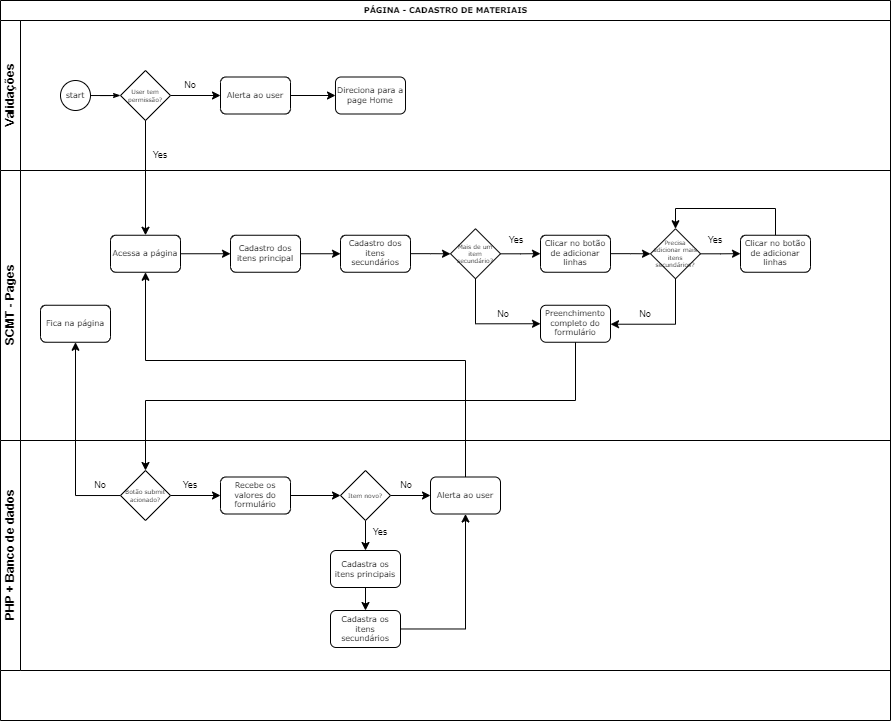

The diagram above was exported from draw.io. Its source (the exported page's mxGraphModel, read from the mxfile embedded in the PNG):
<mxGraphModel dx="981" dy="526" grid="1" gridSize="10" guides="1" tooltips="1" connect="1" arrows="1" fold="1" page="1" pageScale="1" pageWidth="1100" pageHeight="850" background="none" math="0" shadow="0">
  <root>
    <mxCell id="0" />
    <mxCell id="1" parent="0" />
    <mxCell id="2b4e8129b02d487f-1" value="PÁGINA - CADASTRO DE MATERIAIS" style="swimlane;html=1;childLayout=stackLayout;horizontal=1;startSize=20;horizontalStack=0;rounded=0;shadow=0;labelBackgroundColor=none;strokeWidth=1;fontFamily=Verdana;fontSize=8;align=center;" parent="1" vertex="1">
      <mxGeometry x="180" y="70" width="890" height="720" as="geometry" />
    </mxCell>
    <mxCell id="2b4e8129b02d487f-2" value="Validações" style="swimlane;html=1;startSize=20;horizontal=0;" parent="2b4e8129b02d487f-1" vertex="1">
      <mxGeometry y="20" width="890" height="150" as="geometry" />
    </mxCell>
    <mxCell id="2b4e8129b02d487f-18" style="edgeStyle=orthogonalEdgeStyle;rounded=0;html=1;labelBackgroundColor=none;startArrow=none;startFill=0;startSize=5;endArrow=classicThin;endFill=1;endSize=5;jettySize=auto;orthogonalLoop=1;strokeWidth=1;fontFamily=Verdana;fontSize=8" parent="2b4e8129b02d487f-2" source="2b4e8129b02d487f-5" edge="1">
      <mxGeometry relative="1" as="geometry">
        <mxPoint x="120.00000000000011" y="75" as="targetPoint" />
      </mxGeometry>
    </mxCell>
    <mxCell id="2b4e8129b02d487f-5" value="start" style="ellipse;whiteSpace=wrap;html=1;rounded=0;shadow=0;labelBackgroundColor=none;strokeWidth=1;fontFamily=Verdana;fontSize=8;align=center;" parent="2b4e8129b02d487f-2" vertex="1">
      <mxGeometry x="60" y="60" width="30" height="30" as="geometry" />
    </mxCell>
    <mxCell id="EeEG6P1UcPNVLmZosaJV-40" value="" style="edgeStyle=orthogonalEdgeStyle;rounded=0;orthogonalLoop=1;jettySize=auto;html=1;fontSize=9;" edge="1" parent="2b4e8129b02d487f-2" source="EeEG6P1UcPNVLmZosaJV-1" target="EeEG6P1UcPNVLmZosaJV-39">
      <mxGeometry relative="1" as="geometry" />
    </mxCell>
    <mxCell id="EeEG6P1UcPNVLmZosaJV-1" value="User tem permissão?" style="strokeWidth=1;html=1;shape=mxgraph.flowchart.decision;whiteSpace=wrap;rounded=1;shadow=0;labelBackgroundColor=none;fontFamily=Verdana;fontSize=6;align=center;" vertex="1" parent="2b4e8129b02d487f-2">
      <mxGeometry x="120" y="50" width="50" height="50" as="geometry" />
    </mxCell>
    <mxCell id="EeEG6P1UcPNVLmZosaJV-36" value="Yes" style="text;html=1;strokeColor=none;fillColor=none;align=center;verticalAlign=middle;whiteSpace=wrap;rounded=0;fontSize=9;" vertex="1" parent="2b4e8129b02d487f-2">
      <mxGeometry x="150" y="130" width="20" height="10" as="geometry" />
    </mxCell>
    <mxCell id="EeEG6P1UcPNVLmZosaJV-42" value="" style="edgeStyle=orthogonalEdgeStyle;rounded=0;orthogonalLoop=1;jettySize=auto;html=1;fontSize=9;" edge="1" parent="2b4e8129b02d487f-2" source="EeEG6P1UcPNVLmZosaJV-39" target="EeEG6P1UcPNVLmZosaJV-41">
      <mxGeometry relative="1" as="geometry" />
    </mxCell>
    <mxCell id="EeEG6P1UcPNVLmZosaJV-39" value="Alerta ao user" style="rounded=1;whiteSpace=wrap;html=1;shadow=0;labelBackgroundColor=none;strokeWidth=1;fontFamily=Verdana;fontSize=8;align=center;" vertex="1" parent="2b4e8129b02d487f-2">
      <mxGeometry x="220" y="56.49999999999997" width="70" height="37" as="geometry" />
    </mxCell>
    <mxCell id="EeEG6P1UcPNVLmZosaJV-41" value="Direciona para a page Home" style="rounded=1;whiteSpace=wrap;html=1;shadow=0;labelBackgroundColor=none;strokeWidth=1;fontFamily=Verdana;fontSize=8;align=center;" vertex="1" parent="2b4e8129b02d487f-2">
      <mxGeometry x="335" y="56.49999999999997" width="70" height="37" as="geometry" />
    </mxCell>
    <mxCell id="EeEG6P1UcPNVLmZosaJV-72" value="No" style="text;html=1;strokeColor=none;fillColor=none;align=center;verticalAlign=middle;whiteSpace=wrap;rounded=0;fontSize=9;" vertex="1" parent="2b4e8129b02d487f-2">
      <mxGeometry x="180" y="60" width="20" height="10" as="geometry" />
    </mxCell>
    <mxCell id="2b4e8129b02d487f-3" value="SCMT - Pages" style="swimlane;html=1;startSize=20;horizontal=0;" parent="2b4e8129b02d487f-1" vertex="1">
      <mxGeometry y="170" width="890" height="270" as="geometry" />
    </mxCell>
    <mxCell id="EeEG6P1UcPNVLmZosaJV-4" value="" style="edgeStyle=orthogonalEdgeStyle;rounded=0;orthogonalLoop=1;jettySize=auto;html=1;fontSize=6;" edge="1" parent="2b4e8129b02d487f-3" source="2b4e8129b02d487f-7" target="EeEG6P1UcPNVLmZosaJV-3">
      <mxGeometry relative="1" as="geometry" />
    </mxCell>
    <mxCell id="2b4e8129b02d487f-7" value="Acessa a página" style="rounded=1;whiteSpace=wrap;html=1;shadow=0;labelBackgroundColor=none;strokeWidth=1;fontFamily=Verdana;fontSize=8;align=center;" parent="2b4e8129b02d487f-3" vertex="1">
      <mxGeometry x="110" y="64.74999999999997" width="70" height="37" as="geometry" />
    </mxCell>
    <mxCell id="EeEG6P1UcPNVLmZosaJV-6" value="" style="edgeStyle=orthogonalEdgeStyle;rounded=0;orthogonalLoop=1;jettySize=auto;html=1;fontSize=6;" edge="1" parent="2b4e8129b02d487f-3" source="EeEG6P1UcPNVLmZosaJV-3" target="EeEG6P1UcPNVLmZosaJV-5">
      <mxGeometry relative="1" as="geometry" />
    </mxCell>
    <mxCell id="EeEG6P1UcPNVLmZosaJV-3" value="Cadastro dos itens principal" style="rounded=1;whiteSpace=wrap;html=1;shadow=0;labelBackgroundColor=none;strokeWidth=1;fontFamily=Verdana;fontSize=8;align=center;" vertex="1" parent="2b4e8129b02d487f-3">
      <mxGeometry x="230" y="64.74999999999997" width="70" height="37" as="geometry" />
    </mxCell>
    <mxCell id="EeEG6P1UcPNVLmZosaJV-8" value="" style="edgeStyle=orthogonalEdgeStyle;rounded=0;orthogonalLoop=1;jettySize=auto;html=1;fontSize=6;" edge="1" parent="2b4e8129b02d487f-3" source="EeEG6P1UcPNVLmZosaJV-5" target="EeEG6P1UcPNVLmZosaJV-7">
      <mxGeometry relative="1" as="geometry" />
    </mxCell>
    <mxCell id="EeEG6P1UcPNVLmZosaJV-5" value="Cadastro dos itens secundários" style="rounded=1;whiteSpace=wrap;html=1;shadow=0;labelBackgroundColor=none;strokeWidth=1;fontFamily=Verdana;fontSize=8;align=center;" vertex="1" parent="2b4e8129b02d487f-3">
      <mxGeometry x="340" y="64.74999999999997" width="70" height="37" as="geometry" />
    </mxCell>
    <mxCell id="EeEG6P1UcPNVLmZosaJV-18" value="" style="edgeStyle=orthogonalEdgeStyle;rounded=0;orthogonalLoop=1;jettySize=auto;html=1;fontSize=6;" edge="1" parent="2b4e8129b02d487f-3" source="EeEG6P1UcPNVLmZosaJV-7" target="EeEG6P1UcPNVLmZosaJV-17">
      <mxGeometry relative="1" as="geometry" />
    </mxCell>
    <mxCell id="EeEG6P1UcPNVLmZosaJV-73" style="edgeStyle=orthogonalEdgeStyle;rounded=0;orthogonalLoop=1;jettySize=auto;html=1;entryX=0;entryY=0.5;entryDx=0;entryDy=0;fontSize=9;" edge="1" parent="2b4e8129b02d487f-3" source="EeEG6P1UcPNVLmZosaJV-7" target="EeEG6P1UcPNVLmZosaJV-32">
      <mxGeometry relative="1" as="geometry">
        <Array as="points">
          <mxPoint x="475" y="152.75" />
        </Array>
      </mxGeometry>
    </mxCell>
    <mxCell id="EeEG6P1UcPNVLmZosaJV-7" value="Mais de um item secundário?" style="strokeWidth=1;html=1;shape=mxgraph.flowchart.decision;whiteSpace=wrap;rounded=1;shadow=0;labelBackgroundColor=none;fontFamily=Verdana;fontSize=6;align=center;" vertex="1" parent="2b4e8129b02d487f-3">
      <mxGeometry x="450" y="58.25" width="50" height="50" as="geometry" />
    </mxCell>
    <mxCell id="EeEG6P1UcPNVLmZosaJV-34" value="" style="edgeStyle=orthogonalEdgeStyle;rounded=0;orthogonalLoop=1;jettySize=auto;html=1;fontSize=6;" edge="1" parent="2b4e8129b02d487f-3" source="EeEG6P1UcPNVLmZosaJV-17" target="EeEG6P1UcPNVLmZosaJV-31">
      <mxGeometry relative="1" as="geometry" />
    </mxCell>
    <mxCell id="EeEG6P1UcPNVLmZosaJV-17" value="Clicar no botão de adicionar linhas" style="rounded=1;whiteSpace=wrap;html=1;shadow=0;labelBackgroundColor=none;strokeWidth=1;fontFamily=Verdana;fontSize=8;align=center;" vertex="1" parent="2b4e8129b02d487f-3">
      <mxGeometry x="540" y="64.74999999999997" width="70" height="37" as="geometry" />
    </mxCell>
    <mxCell id="EeEG6P1UcPNVLmZosaJV-35" value="" style="edgeStyle=orthogonalEdgeStyle;rounded=0;orthogonalLoop=1;jettySize=auto;html=1;fontSize=6;" edge="1" parent="2b4e8129b02d487f-3" source="EeEG6P1UcPNVLmZosaJV-31" target="EeEG6P1UcPNVLmZosaJV-33">
      <mxGeometry relative="1" as="geometry" />
    </mxCell>
    <mxCell id="EeEG6P1UcPNVLmZosaJV-75" style="edgeStyle=orthogonalEdgeStyle;rounded=0;orthogonalLoop=1;jettySize=auto;html=1;entryX=1;entryY=0.5;entryDx=0;entryDy=0;fontSize=9;" edge="1" parent="2b4e8129b02d487f-3" source="EeEG6P1UcPNVLmZosaJV-31" target="EeEG6P1UcPNVLmZosaJV-32">
      <mxGeometry relative="1" as="geometry">
        <Array as="points">
          <mxPoint x="675" y="153.75" />
          <mxPoint x="610" y="153.75" />
        </Array>
      </mxGeometry>
    </mxCell>
    <mxCell id="EeEG6P1UcPNVLmZosaJV-31" value="Precisa adicionar mais itens secundários?" style="strokeWidth=1;html=1;shape=mxgraph.flowchart.decision;whiteSpace=wrap;rounded=1;shadow=0;labelBackgroundColor=none;fontFamily=Verdana;fontSize=6;align=center;" vertex="1" parent="2b4e8129b02d487f-3">
      <mxGeometry x="650" y="58.25" width="50" height="50" as="geometry" />
    </mxCell>
    <mxCell id="EeEG6P1UcPNVLmZosaJV-32" value="Preenchimento completo do formulário" style="rounded=1;whiteSpace=wrap;html=1;shadow=0;labelBackgroundColor=none;strokeWidth=1;fontFamily=Verdana;fontSize=8;align=center;" vertex="1" parent="2b4e8129b02d487f-3">
      <mxGeometry x="540" y="134.74999999999997" width="70" height="37" as="geometry" />
    </mxCell>
    <mxCell id="EeEG6P1UcPNVLmZosaJV-77" style="edgeStyle=orthogonalEdgeStyle;rounded=0;orthogonalLoop=1;jettySize=auto;html=1;entryX=0.5;entryY=0;entryDx=0;entryDy=0;entryPerimeter=0;fontSize=9;" edge="1" parent="2b4e8129b02d487f-3" source="EeEG6P1UcPNVLmZosaJV-33" target="EeEG6P1UcPNVLmZosaJV-31">
      <mxGeometry relative="1" as="geometry">
        <Array as="points">
          <mxPoint x="775" y="38" />
          <mxPoint x="675" y="38" />
        </Array>
      </mxGeometry>
    </mxCell>
    <mxCell id="EeEG6P1UcPNVLmZosaJV-33" value="Clicar no botão de adicionar linhas" style="rounded=1;whiteSpace=wrap;html=1;shadow=0;labelBackgroundColor=none;strokeWidth=1;fontFamily=Verdana;fontSize=8;align=center;" vertex="1" parent="2b4e8129b02d487f-3">
      <mxGeometry x="740" y="64.74999999999997" width="70" height="37" as="geometry" />
    </mxCell>
    <mxCell id="EeEG6P1UcPNVLmZosaJV-37" value="Yes" style="text;html=1;strokeColor=none;fillColor=none;align=center;verticalAlign=middle;whiteSpace=wrap;rounded=0;fontSize=9;" vertex="1" parent="2b4e8129b02d487f-3">
      <mxGeometry x="506" y="64.75" width="20" height="10" as="geometry" />
    </mxCell>
    <mxCell id="EeEG6P1UcPNVLmZosaJV-38" value="Yes" style="text;html=1;strokeColor=none;fillColor=none;align=center;verticalAlign=middle;whiteSpace=wrap;rounded=0;fontSize=9;" vertex="1" parent="2b4e8129b02d487f-3">
      <mxGeometry x="705" y="64.75" width="20" height="10" as="geometry" />
    </mxCell>
    <mxCell id="EeEG6P1UcPNVLmZosaJV-74" value="No" style="text;html=1;strokeColor=none;fillColor=none;align=center;verticalAlign=middle;whiteSpace=wrap;rounded=0;fontSize=9;" vertex="1" parent="2b4e8129b02d487f-3">
      <mxGeometry x="493" y="138.75" width="20" height="10" as="geometry" />
    </mxCell>
    <mxCell id="EeEG6P1UcPNVLmZosaJV-76" value="No" style="text;html=1;strokeColor=none;fillColor=none;align=center;verticalAlign=middle;whiteSpace=wrap;rounded=0;fontSize=9;" vertex="1" parent="2b4e8129b02d487f-3">
      <mxGeometry x="635" y="138.75" width="20" height="10" as="geometry" />
    </mxCell>
    <mxCell id="EeEG6P1UcPNVLmZosaJV-104" value="Fica na página" style="rounded=1;whiteSpace=wrap;html=1;shadow=0;labelBackgroundColor=none;strokeWidth=1;fontFamily=Verdana;fontSize=8;align=center;" vertex="1" parent="2b4e8129b02d487f-3">
      <mxGeometry x="40" y="134.74999999999997" width="70" height="37" as="geometry" />
    </mxCell>
    <mxCell id="EeEG6P1UcPNVLmZosaJV-2" value="" style="edgeStyle=orthogonalEdgeStyle;rounded=0;orthogonalLoop=1;jettySize=auto;html=1;fontSize=6;" edge="1" parent="2b4e8129b02d487f-1" source="EeEG6P1UcPNVLmZosaJV-1" target="2b4e8129b02d487f-7">
      <mxGeometry relative="1" as="geometry" />
    </mxCell>
    <mxCell id="EeEG6P1UcPNVLmZosaJV-101" style="edgeStyle=orthogonalEdgeStyle;rounded=0;orthogonalLoop=1;jettySize=auto;html=1;fontSize=9;entryX=0.5;entryY=0;entryDx=0;entryDy=0;entryPerimeter=0;" edge="1" parent="2b4e8129b02d487f-1" source="EeEG6P1UcPNVLmZosaJV-32" target="EeEG6P1UcPNVLmZosaJV-102">
      <mxGeometry relative="1" as="geometry">
        <mxPoint x="95" y="430" as="targetPoint" />
        <Array as="points">
          <mxPoint x="575" y="400" />
          <mxPoint x="145" y="400" />
        </Array>
      </mxGeometry>
    </mxCell>
    <mxCell id="EeEG6P1UcPNVLmZosaJV-105" style="edgeStyle=orthogonalEdgeStyle;rounded=0;orthogonalLoop=1;jettySize=auto;html=1;fontSize=9;" edge="1" parent="2b4e8129b02d487f-1" source="EeEG6P1UcPNVLmZosaJV-102" target="EeEG6P1UcPNVLmZosaJV-104">
      <mxGeometry relative="1" as="geometry" />
    </mxCell>
    <mxCell id="EeEG6P1UcPNVLmZosaJV-195" style="edgeStyle=orthogonalEdgeStyle;rounded=0;orthogonalLoop=1;jettySize=auto;html=1;entryX=0.5;entryY=1;entryDx=0;entryDy=0;fontSize=9;" edge="1" parent="2b4e8129b02d487f-1" source="EeEG6P1UcPNVLmZosaJV-193" target="2b4e8129b02d487f-7">
      <mxGeometry relative="1" as="geometry">
        <Array as="points">
          <mxPoint x="465" y="360" />
          <mxPoint x="145" y="360" />
        </Array>
      </mxGeometry>
    </mxCell>
    <mxCell id="2b4e8129b02d487f-4" value="PHP + Banco de dados" style="swimlane;html=1;startSize=20;horizontal=0;" parent="2b4e8129b02d487f-1" vertex="1">
      <mxGeometry y="440" width="890" height="230" as="geometry" />
    </mxCell>
    <mxCell id="EeEG6P1UcPNVLmZosaJV-147" value="" style="edgeStyle=orthogonalEdgeStyle;rounded=0;orthogonalLoop=1;jettySize=auto;html=1;fontSize=9;" edge="1" parent="2b4e8129b02d487f-4" source="EeEG6P1UcPNVLmZosaJV-102" target="EeEG6P1UcPNVLmZosaJV-146">
      <mxGeometry relative="1" as="geometry" />
    </mxCell>
    <mxCell id="EeEG6P1UcPNVLmZosaJV-102" value="Botão submit acionado?" style="strokeWidth=1;html=1;shape=mxgraph.flowchart.decision;whiteSpace=wrap;rounded=1;shadow=0;labelBackgroundColor=none;fontFamily=Verdana;fontSize=6;align=center;" vertex="1" parent="2b4e8129b02d487f-4">
      <mxGeometry x="120" y="30" width="50" height="50" as="geometry" />
    </mxCell>
    <mxCell id="EeEG6P1UcPNVLmZosaJV-145" value="No" style="text;html=1;strokeColor=none;fillColor=none;align=center;verticalAlign=middle;whiteSpace=wrap;rounded=0;fontSize=9;" vertex="1" parent="2b4e8129b02d487f-4">
      <mxGeometry x="90" y="40" width="20" height="10" as="geometry" />
    </mxCell>
    <mxCell id="EeEG6P1UcPNVLmZosaJV-192" value="" style="edgeStyle=orthogonalEdgeStyle;rounded=0;orthogonalLoop=1;jettySize=auto;html=1;fontSize=9;" edge="1" parent="2b4e8129b02d487f-4" source="EeEG6P1UcPNVLmZosaJV-146" target="EeEG6P1UcPNVLmZosaJV-191">
      <mxGeometry relative="1" as="geometry" />
    </mxCell>
    <mxCell id="EeEG6P1UcPNVLmZosaJV-146" value="Recebe os valores do formulário" style="rounded=1;whiteSpace=wrap;html=1;shadow=0;labelBackgroundColor=none;strokeWidth=1;fontFamily=Verdana;fontSize=8;align=center;" vertex="1" parent="2b4e8129b02d487f-4">
      <mxGeometry x="220" y="36.5" width="70" height="37" as="geometry" />
    </mxCell>
    <mxCell id="EeEG6P1UcPNVLmZosaJV-190" value="Yes" style="text;html=1;strokeColor=none;fillColor=none;align=center;verticalAlign=middle;whiteSpace=wrap;rounded=0;fontSize=9;" vertex="1" parent="2b4e8129b02d487f-4">
      <mxGeometry x="180" y="40" width="20" height="10" as="geometry" />
    </mxCell>
    <mxCell id="EeEG6P1UcPNVLmZosaJV-194" value="" style="edgeStyle=orthogonalEdgeStyle;rounded=0;orthogonalLoop=1;jettySize=auto;html=1;fontSize=9;" edge="1" parent="2b4e8129b02d487f-4" source="EeEG6P1UcPNVLmZosaJV-191" target="EeEG6P1UcPNVLmZosaJV-193">
      <mxGeometry relative="1" as="geometry" />
    </mxCell>
    <mxCell id="EeEG6P1UcPNVLmZosaJV-198" value="" style="edgeStyle=orthogonalEdgeStyle;rounded=0;orthogonalLoop=1;jettySize=auto;html=1;fontSize=9;" edge="1" parent="2b4e8129b02d487f-4" source="EeEG6P1UcPNVLmZosaJV-191" target="EeEG6P1UcPNVLmZosaJV-197">
      <mxGeometry relative="1" as="geometry" />
    </mxCell>
    <mxCell id="EeEG6P1UcPNVLmZosaJV-191" value="Item novo?" style="strokeWidth=1;html=1;shape=mxgraph.flowchart.decision;whiteSpace=wrap;rounded=1;shadow=0;labelBackgroundColor=none;fontFamily=Verdana;fontSize=6;align=center;" vertex="1" parent="2b4e8129b02d487f-4">
      <mxGeometry x="340" y="30" width="50" height="50" as="geometry" />
    </mxCell>
    <mxCell id="EeEG6P1UcPNVLmZosaJV-193" value="Alerta ao user" style="rounded=1;whiteSpace=wrap;html=1;shadow=0;labelBackgroundColor=none;strokeWidth=1;fontFamily=Verdana;fontSize=8;align=center;" vertex="1" parent="2b4e8129b02d487f-4">
      <mxGeometry x="430" y="36.5" width="70" height="37" as="geometry" />
    </mxCell>
    <mxCell id="EeEG6P1UcPNVLmZosaJV-196" value="No" style="text;html=1;strokeColor=none;fillColor=none;align=center;verticalAlign=middle;whiteSpace=wrap;rounded=0;fontSize=9;" vertex="1" parent="2b4e8129b02d487f-4">
      <mxGeometry x="396" y="40" width="20" height="10" as="geometry" />
    </mxCell>
    <mxCell id="EeEG6P1UcPNVLmZosaJV-201" value="" style="edgeStyle=orthogonalEdgeStyle;rounded=0;orthogonalLoop=1;jettySize=auto;html=1;fontSize=9;" edge="1" parent="2b4e8129b02d487f-4" source="EeEG6P1UcPNVLmZosaJV-197" target="EeEG6P1UcPNVLmZosaJV-200">
      <mxGeometry relative="1" as="geometry" />
    </mxCell>
    <mxCell id="EeEG6P1UcPNVLmZosaJV-197" value="Cadastra os itens principais" style="rounded=1;whiteSpace=wrap;html=1;shadow=0;labelBackgroundColor=none;strokeWidth=1;fontFamily=Verdana;fontSize=8;align=center;" vertex="1" parent="2b4e8129b02d487f-4">
      <mxGeometry x="330" y="110" width="70" height="37" as="geometry" />
    </mxCell>
    <mxCell id="EeEG6P1UcPNVLmZosaJV-199" value="Yes" style="text;html=1;strokeColor=none;fillColor=none;align=center;verticalAlign=middle;whiteSpace=wrap;rounded=0;fontSize=9;" vertex="1" parent="2b4e8129b02d487f-4">
      <mxGeometry x="370" y="87" width="20" height="10" as="geometry" />
    </mxCell>
    <mxCell id="EeEG6P1UcPNVLmZosaJV-202" style="edgeStyle=orthogonalEdgeStyle;rounded=0;orthogonalLoop=1;jettySize=auto;html=1;entryX=0.5;entryY=1;entryDx=0;entryDy=0;fontSize=9;" edge="1" parent="2b4e8129b02d487f-4" source="EeEG6P1UcPNVLmZosaJV-200" target="EeEG6P1UcPNVLmZosaJV-193">
      <mxGeometry relative="1" as="geometry" />
    </mxCell>
    <mxCell id="EeEG6P1UcPNVLmZosaJV-200" value="Cadastra os itens secundários" style="rounded=1;whiteSpace=wrap;html=1;shadow=0;labelBackgroundColor=none;strokeWidth=1;fontFamily=Verdana;fontSize=8;align=center;" vertex="1" parent="2b4e8129b02d487f-4">
      <mxGeometry x="330" y="170" width="70" height="37" as="geometry" />
    </mxCell>
  </root>
</mxGraphModel>